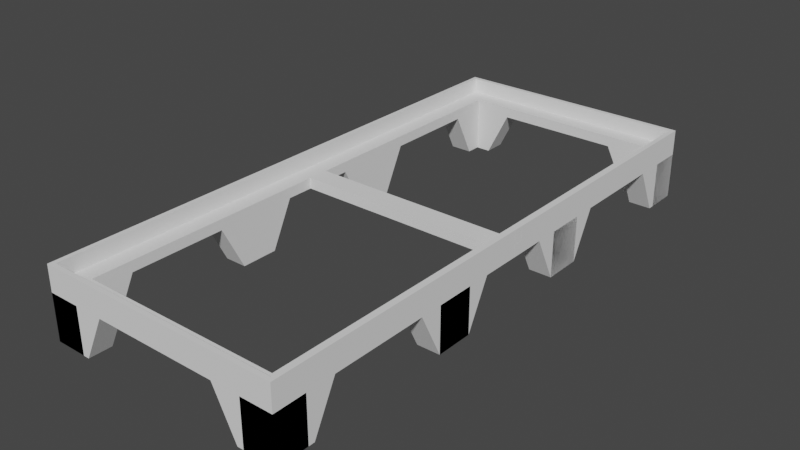 # Source: base.blend  (saved by Blender 2.82.7; exported with 4.5.12 LTS)
import bpy
from mathutils import Matrix  # noqa: F401  (used for matrix-valued properties, if any)

bpy.ops.wm.read_factory_settings(use_empty=True)
scene = bpy.context.scene
scene.name = 'Scene'

# ---- collections
col_collection = bpy.data.collections.new('Collection'); scene.collection.children.link(col_collection)

# ---- world
world_world = bpy.data.worlds.new('World'); scene.world = world_world
world_world.use_nodes = True; world_world.node_tree.nodes.clear()
_N = world_world.node_tree.nodes; _L = world_world.node_tree.links
n0 = _N.new('ShaderNodeOutputWorld'); n0.name = 'World Output'; n0.location = (300, 300)
n1 = _N.new('ShaderNodeBackground'); n1.name = 'Background'; n1.location = (10, 300)
n1.inputs[0].default_value = (0.05088, 0.05088, 0.05088, 1.0)
_L.new(n1.outputs[0], n0.inputs[0])
n0.is_active_output = True
world_world.color = (0.05088, 0.05088, 0.05088)
world_world.use_sun_shadow = False
world_world.sun_shadow_jitter_overblur = 0.0

# ---- meshes
me_cube_001 = bpy.data.meshes.new('Cube.001')
me_cube_001.from_pydata([(-0.963, -0.9837, -0.1765), (0.963, -0.9837, -0.1765), (-1.0, -1.0, -1.0), (-1.0, -1.0, 1.0), (1.0, -1.0, -1.0), (1.0, -1.0, 1.0), (-0.963, -0.9837, 1.0), (0.963, -0.9837, 1.0), (0.963, -0.963, 1.0), (-0.963, -2.98e-08, 1.0), (-0.963, -2.98e-08, -0.1765), (-1.0, 0.0, 1.0), (-1.0, 0.0, -1.0), (1.0, 0.0, 1.0), (0.963, -2.98e-08, -0.1765), (0.963, 2.98e-08, 1.0), (1.0, 0.0, -1.0), (-0.963, -0.01635, 0.2971), (-1.0, -0.01635, 0.2971), (-0.963, -0.03297, 0.2971), (-1.0, -0.03297, 0.2971), (-0.963, -0.03297, 0.2971), (-1.0, -0.03297, 0.2971), (-0.963, -2.98e-08, 0.2971), (-1.0, 0.0, 0.2971), (-0.963, -0.03297, -0.06176), (-1.0, -0.03297, -0.06176), (-0.963, -2.98e-08, -0.06176), (-1.0, 0.0, -0.06176), (-0.963, -0.03297, 0.6559), (-1.0, -0.03297, 0.6559), (-0.963, -0.01635, 0.6559), (-1.0, -0.01635, 0.6559), (1.0, -0.01635, 0.2971), (0.963, -0.01635, 0.2971), (1.0, -0.03297, 0.2971), (0.963, -0.03297, 0.2971), (1.0, -0.03297, 0.2971), (0.963, -0.03297, 0.2971), (1.0, 0.0, 0.2971), (0.963, -5.811e-09, 0.2971), (1.0, -0.03297, -0.06176), (0.963, -0.03297, -0.06176), (1.0, 0.0, -0.06176), (0.963, -2.399e-08, -0.06176), (1.0, -0.03297, 0.6559), (0.963, -0.03297, 0.6559), (1.0, -0.01635, 0.6559), (0.963, -0.01635, 0.6559), (1.0, -0.8638, -4.529), (1.0, -0.782, -1.0), (1.0, -1.0, -4.529), (1.0, -1.0, -1.0), (0.7407, -1.0, -4.529), (0.7407, -1.0, -1.0), (1.0, -0.8856, -4.529), (1.0, -0.8856, -1.0), (0.6914, -1.0, -4.529), (0.5062, -1.0, -1.0), (1.0, -1.0, -4.529), (1.0, -1.0, -1.0), (-0.6914, -1.0, -4.529), (-0.5062, -1.0, -1.0), (-1.0, -1.0, -4.529), (-1.0, -1.0, -1.0), (-1.0, -0.8856, -4.529), (-1.0, -0.8856, -1.0), (-0.7407, -1.0, -4.529), (-0.7407, -1.0, -1.0), (-1.0, -0.8638, -4.529), (-1.0, -0.782, -1.0), (-1.0, -1.0, -4.529), (-1.0, -1.0, -1.0), (-1.0, -0.218, -4.529), (-1.0, -0.1362, -1.0), (-1.0, -0.3542, -4.529), (-1.0, -0.3542, -1.0), (-1.0, -0.3542, -4.529), (-1.0, -0.436, -1.0), (-1.0, -0.218, -4.529), (-1.0, -0.218, -1.0), (1.0, -0.218, -4.529), (1.0, -0.1362, -1.0), (1.0, -0.3542, -4.529), (1.0, -0.3542, -1.0), (1.0, -0.3542, -4.529), (1.0, -0.436, -1.0), (1.0, -0.218, -4.529), (1.0, -0.218, -1.0), (0.8148, -0.9183, -0.1765), (0.8148, -0.9183, -1.0), (0.8148, -0.9183, -1.0), (0.8148, -0.9183, -1.0), (0.5062, -0.9183, -1.0), (0.6914, -0.9183, -4.529), (0.8148, -0.9183, -4.529), (0.8148, -0.9183, -4.529), (-0.8148, -0.9183, -0.1765), (-0.5062, -0.9183, -1.0), (-0.8148, -0.9183, -1.0), (-0.6914, -0.9183, -4.529), (-0.8148, -0.9183, -1.0), (-0.8148, -0.9183, -1.0), (-0.7407, -0.9183, -4.529), (-0.8148, -0.9183, -4.529), (-0.8148, -0.9183, -4.529), (-0.8148, -0.9001, -0.1765), (-0.8148, -0.3542, -1.0), (-0.8148, -0.3542, -4.529), (-0.8148, -0.218, -4.529), (-0.8148, -0.8856, -4.529), (-0.8148, -0.218, -4.529), (-0.8148, -0.436, -1.0), (-0.8148, -0.782, -1.0), (-0.8148, -0.8638, -4.529), (-0.8148, -0.3542, -4.529), (-0.8148, -6.954e-08, -0.1765), (-0.8148, 0.0, -1.0), (-0.8148, -0.1362, -1.0), (0.8148, -6.954e-08, -0.1765), (0.8148, 4.257e-08, -1.0), (0.8148, -0.1362, -1.0), (0.8148, -0.782, -1.0), (0.8148, -0.8638, -4.529), (0.8148, -0.436, -1.0), (0.8148, -0.3542, -4.529), (0.8148, -0.218, -4.529), (0.8148, -0.218, -4.529), (0.8148, -0.3542, -4.529), (0.8148, -3.166e-08, -1.0), (0.8148, -3.166e-08, -0.1765), (0.8148, -0.03815, -1.0), (0.8148, -0.03815, -0.1765), (-0.8148, 3.166e-08, -1.0), (-0.8148, 3.166e-08, -0.1765), (-0.8148, -0.03815, -1.0), (-0.8148, -0.03815, -0.1765)], [(98, 99), (90, 122), (95, 123), (118, 117), (109, 111), (118, 111)], [(0, 19, 29, 31, 9, 6), (1, 0, 6, 7), (2, 3, 30, 20, 18, 24, 22, 26, 28, 12), (4, 5, 3, 2), (5, 8, 7, 6, 3), (13, 15, 8, 5), (9, 11, 3, 6), (14, 119, 89, 97, 106, 0, 1), (12, 117, 101, 91, 120, 16, 4, 2), (13, 39, 40, 15), (10, 116, 117, 12, 28, 27), (15, 40, 34, 48, 46, 7, 8), (16, 43, 41, 37, 39, 13, 47, 33, 35, 5, 4), (9, 31, 17, 19, 0, 10, 27, 25, 21, 23), (19, 20, 30, 29), (23, 24, 11, 9), (25, 26, 22, 21), (32, 31, 29, 30), (24, 18, 32, 30, 3, 11), (26, 25, 27, 28), (35, 36, 46, 45), (41, 42, 38, 37), (44, 43, 16, 120, 119, 14), (34, 33, 47, 48), (33, 39, 40, 34), (7, 46, 36, 34, 40, 38, 42, 44, 14, 1), (48, 47, 45, 46), (5, 35, 45, 47, 13), (18, 17, 31, 32), (42, 41, 43, 44), (23, 17, 18, 24), (49, 50, 52, 51), (51, 52, 54, 53), (55, 56, 60, 59), (59, 60, 58, 57), (57, 58, 93, 94), (61, 62, 64, 63), (63, 64, 66, 65), (63, 65, 110, 105, 100, 61), (67, 68, 72, 71), (71, 72, 70, 69), (69, 70, 113, 114), (67, 71, 69, 114, 104, 103), (75, 76, 74, 73), (73, 74, 118, 109), (76, 107, 118, 74), (77, 78, 80, 79), (115, 109, 107), (79, 111, 115, 77), (81, 82, 84, 83), (124, 121, 127, 128), (83, 125, 126, 81), (87, 88, 86, 85), (86, 124, 128, 85), (57, 94, 96, 123, 49, 59), (109, 108, 75, 73), (128, 127, 87, 85), (92, 122, 123, 96), (118, 107, 109), (100, 98, 62, 61), (115, 112, 78, 77), (106, 116, 10, 0), (123, 122, 50, 49), (126, 121, 82, 81), (119, 120, 92, 89), (93, 92, 96, 94), (89, 92, 102, 97), (100, 105, 102, 98), (102, 105, 114, 113), (116, 97, 102, 117), (115, 107, 112), (129, 130, 132, 131), (131, 132, 136, 135), (135, 136, 134, 133), (133, 134, 130, 129), (131, 135, 133, 129), (136, 132, 130, 134)])
_uv = me_cube_001.uv_layers.new(name='UVMap')
_uv.uv.foreach_set('vector', [0.375, 0.0, 0.4665, 0.1208, 0.5358, 0.1208, 0.5358, 0.1229, 0.6023, 0.125, 0.6023, 0.0, 0.375, 0.75, 0.375, 1.0, 0.6023, 1.0, 0.6023, 0.75, 0.375, 0.0, 0.625, 0.0, 0.582, 0.1209, 0.5371, 0.1209, 0.5371, 0.123, 0.5371, 0.125, 0.5371, 0.1209, 0.4923, 0.1209, 0.4923, 0.125, 0.375, 0.125, 0.375, 0.75, 0.625, 0.75, 0.625, 1.0, 0.375, 1.0, 0.625, 0.75, 0.6296, 0.7454, 0.6296, 0.748, 0.8704, 0.748, 0.875, 0.75, 0.625, 0.625, 0.6296, 0.625, 0.6296, 0.7454, 0.625, 0.75, 0.8704, 0.625, 0.875, 0.625, 0.875, 0.75, 0.8704, 0.748, 0.375, 0.625, 0.3558, 0.625, 0.3558, 0.7417, 0.1442, 0.7417, 0.1442, 0.7394, 0.125, 0.75, 0.375, 0.75, 0.125, 0.625, 0.1481, 0.625, 0.1481, 0.7398, 0.3519, 0.7398, 0.3519, 0.625, 0.375, 0.625, 0.375, 0.75, 0.125, 0.75, 0.5425, 0.7559, 0.5126, 0.7559, 0.5126, 0.7603, 0.5425, 0.7603, 0.4925, 0.9897, 0.4925, 0.9721, 0.4575, 0.9721, 0.4575, 0.9941, 0.4974, 0.9941, 0.4974, 0.9897, 0.6023, 0.625, 0.4665, 0.625, 0.4665, 0.6271, 0.5358, 0.6271, 0.5358, 0.6292, 0.6023, 0.75, 0.6023, 0.7474, 0.375, 0.625, 0.4923, 0.625, 0.4923, 0.6291, 0.5371, 0.6291, 0.5371, 0.625, 0.625, 0.625, 0.582, 0.627, 0.5371, 0.627, 0.5371, 0.6291, 0.625, 0.75, 0.375, 0.75, 0.6023, 0.125, 0.5358, 0.1229, 0.4665, 0.1229, 0.4665, 0.1208, 0.375, 0.0, 0.375, 0.125, 0.3972, 0.125, 0.3972, 0.1208, 0.4665, 0.1208, 0.4665, 0.125, 0.375, 0.2812, 0.375, 0.4687, 0.625, 0.4687, 0.625, 0.2812, 0.5126, 0.9897, 0.5126, 0.9941, 0.5425, 0.9941, 0.5425, 0.9897, 0.1562, 0.5, 0.3437, 0.5, 0.5371, 0.1209, 0.4665, 0.1208, 0.6563, 0.75, 0.8438, 0.75, 0.8438, 0.5, 0.6563, 0.5, 0.5371, 0.125, 0.5371, 0.123, 0.582, 0.123, 0.582, 0.1209, 0.625, 0.0, 0.625, 0.125, 0.3437, 0.5, 0.1562, 0.5, 0.1562, 0.748, 0.3437, 0.748, 0.375, 0.2813, 0.375, 0.4688, 0.625, 0.4687, 0.625, 0.2813, 0.1563, 0.5, 0.3438, 0.5, 0.4665, 0.6292, 0.5371, 0.6291, 0.4974, 0.7603, 0.4974, 0.7559, 0.4575, 0.7559, 0.4575, 0.7779, 0.4925, 0.7779, 0.4925, 0.7603, 0.0, 0.0, 0.0, 0.0, 0.582, 0.627, 0.6563, 0.75, 0.0, 0.0, 0.0, 0.0, 0.0, 0.0, 0.0, 0.0, 0.6023, 0.75, 0.5358, 0.6292, 0.4665, 0.6292, 0.4665, 0.6271, 0.4665, 0.625, 0.4665, 0.6292, 0.3972, 0.6292, 0.3972, 0.625, 0.375, 0.625, 0.375, 0.75, 0.6563, 0.75, 0.8437, 0.75, 0.8437, 0.5, 0.6563, 0.5, 0.625, 0.75, 0.5371, 0.6291, 0.582, 0.6291, 0.582, 0.627, 0.625, 0.625, 0.5371, 0.123, 0.4665, 0.1229, 0.5358, 0.1229, 0.6563, 0.75, 0.3438, 0.5, 0.1563, 0.5, 0.1563, 0.748, 0.3438, 0.748, 0.0, 0.0, 0.0, 0.0, 0.0, 0.0, 0.0, 0.0, 0.375, 0.0, 0.625, 0.0, 0.625, 0.25, 0.375, 0.25, 0.375, 0.25, 0.625, 0.25, 0.625, 0.5, 0.375, 0.5, 0.375, 0.25, 0.625, 0.25, 0.625, 0.5, 0.375, 0.5, 0.375, 0.5, 0.625, 0.5, 0.625, 0.75, 0.375, 0.75, 0.375, 0.75, 0.625, 0.75, 0.625, 0.9286, 0.375, 0.9286, 0.375, 0.0, 0.625, 0.0, 0.625, 0.25, 0.375, 0.25, 0.375, 0.25, 0.625, 0.25, 0.625, 0.5, 0.375, 0.5, 0.125, 0.5, 0.375, 0.5, 0.375, 0.65, 0.3036, 0.65, 0.3036, 0.75, 0.125, 0.75, 0.375, 0.25, 0.625, 0.25, 0.625, 0.5, 0.375, 0.5, 0.375, 0.5, 0.625, 0.5, 0.625, 0.75, 0.375, 0.75, 0.375, 0.75, 0.625, 0.75, 0.625, 0.9286, 0.375, 0.9286, 0.125, 0.5, 0.375, 0.5, 0.375, 0.75, 0.1964, 0.75, 0.1964, 0.65, 0.125, 0.65, 0.375, 0.5, 0.625, 0.5, 0.625, 0.75, 0.375, 0.75, 0.375, 0.75, 0.625, 0.75, 0.625, 0.9286, 0.375, 0.9286, 0.625, 0.5, 0.8036, 0.5, 0.8036, 0.75, 0.625, 0.75, 0.375, 0.0, 0.625, 0.0, 0.625, 0.25, 0.375, 0.25, 0.375, 0.8214, 0.375, 0.9286, 0.0, 0.0, 0.125, 0.5, 0.3036, 0.5, 0.3036, 0.75, 0.125, 0.75, 0.375, 0.0, 0.625, 0.0, 0.625, 0.25, 0.375, 0.25, 0.0, 0.0, 0.0, 0.0, 0.1964, 0.5, 0.1964, 0.75, 0.125, 0.5, 0.3036, 0.5, 0.3036, 0.75, 0.125, 0.75, 0.375, 0.5, 0.625, 0.5, 0.625, 0.75, 0.375, 0.75, 0.625, 0.75, 0.0, 0.0, 0.1964, 0.75, 0.375, 0.75, 0.375, 0.75, 0.375, 0.9286, 0.1964, 0.65, 0.375, 0.8214, 0.375, 1.0, 0.375, 0.5, 0.1964, 0.75, 0.1964, 0.5, 0.375, 0.5, 0.375, 0.75, 0.1964, 0.75, 0.1964, 0.5, 0.375, 0.5, 0.375, 0.75, 0.0, 0.0, 0.625, 0.8214, 0.375, 0.8214, 0.0, 0.0, 0.8036, 0.75, 0.8036, 0.5, 0.375, 0.9286, 0.375, 0.8214, 0.625, 0.8214, 0.625, 1.0, 0.375, 1.0, 0.375, 0.8214, 0.625, 0.8214, 0.625, 1.0, 0.375, 1.0, 0.1442, 0.7394, 0.1442, 0.625, 0.125, 0.625, 0.125, 0.75, 0.375, 0.8214, 0.625, 0.8214, 0.625, 1.0, 0.375, 1.0, 0.375, 0.8214, 0.625, 0.8214, 0.625, 1.0, 0.375, 1.0, 0.4925, 0.7779, 0.4575, 0.7779, 0.0, 0.0, 0.3558, 0.7417, 0.625, 0.9286, 0.0, 0.0, 0.1964, 0.65, 0.375, 0.9286, 0.3558, 0.7417, 0.0, 0.0, 0.0, 0.0, 0.1442, 0.7417, 0.3036, 0.75, 0.3036, 0.65, 0.0, 0.0, 0.625, 0.8214, 0.0, 0.0, 0.3036, 0.65, 0.375, 0.9286, 0.625, 0.9286, 0.4925, 0.9721, 0.1442, 0.7417, 0.0, 0.0, 0.4575, 0.9721, 0.375, 0.8214, 0.0, 0.0, 0.625, 0.8214, 0.375, 0.0, 0.625, 0.0, 0.625, 0.25, 0.375, 0.25, 0.375, 0.25, 0.625, 0.25, 0.625, 0.5, 0.375, 0.5, 0.375, 0.5, 0.625, 0.5, 0.625, 0.75, 0.375, 0.75, 0.375, 0.75, 0.625, 0.75, 0.625, 1.0, 0.375, 1.0, 0.125, 0.5, 0.375, 0.5, 0.375, 0.75, 0.125, 0.75, 0.625, 0.5, 0.875, 0.5, 0.875, 0.75, 0.625, 0.75])
me_cube_001.use_remesh_fix_poles = True
me_cube_001.use_remesh_preserve_attributes = False
me_cube_001.use_mirror_vertex_groups = False
me_cube_001.update()
me_cube_007 = bpy.data.meshes.new('Cube.007')
me_cube_007.from_pydata([(-1.0, -1.0, -1.0), (-1.0, -1.0, 1.0), (-1.0, 1.0, -1.0), (-1.0, 1.0, 1.0), (1.0, -1.0, -1.0), (1.0, -1.0, 1.0), (1.0, 1.0, -1.0), (1.0, 1.0, 1.0), (-1.227, -17.57, -9.571), (-1.227, -21.86, -1.0), (-1.227, -10.43, -9.571), (-1.227, -10.43, -1.0), (-1.227, -10.43, -9.571), (-1.227, -6.143, -1.0), (-1.227, -17.57, -9.571), (-1.227, -17.57, -1.0), (-0.8485, -51.43, -9.571), (-0.6212, -51.43, -1.0), (-1.227, -51.43, -9.571), (-1.227, -51.43, -1.0), (-1.227, -45.43, -9.571), (-1.227, -45.43, -1.0), (-0.9091, -51.43, -9.571), (-0.9091, -51.43, -1.0), (-1.227, -44.29, -9.571), (-1.227, -40.0, -1.0), (-1.227, -51.43, -9.571), (-1.227, -51.43, -1.0), (1.227, -44.29, -9.571), (1.227, -40.0, -1.0), (1.227, -51.43, -9.571), (1.227, -51.43, -1.0), (0.9091, -51.43, -9.571), (0.9091, -51.43, -1.0), (1.227, -45.43, -9.571), (1.227, -45.43, -1.0), (0.8485, -51.43, -9.571), (0.6212, -51.43, -1.0), (1.227, -51.43, -9.571), (1.227, -51.43, -1.0), (1.227, -17.57, -9.571), (1.227, -21.86, -1.0), (1.227, -10.43, -9.571), (1.227, -10.43, -1.0), (1.227, -10.43, -9.571), (1.227, -6.143, -1.0), (1.227, -17.57, -9.571), (1.227, -17.57, -1.0), (1.182, 1.0, 1.286), (1.182, 1.0, 2.143), (1.182, 2.714, 1.286), (1.182, 2.714, 2.143), (1.227, 1.0, 1.286), (1.227, 1.0, 2.143), (1.227, 2.714, 1.286), (1.227, 2.714, 2.143), (1.182, 1.857, 2.143), (1.182, 1.857, 3.0), (1.182, 2.714, 2.143), (1.182, 2.714, 3.0), (1.227, 1.857, 2.143), (1.227, 1.857, 3.0), (1.227, 2.714, 2.143), (1.227, 2.714, 3.0), (-1.227, 1.0, 1.286), (-1.227, 1.0, 2.143), (-1.227, 2.714, 1.286), (-1.227, 2.714, 2.143), (-1.182, 1.0, 1.286), (-1.182, 1.0, 2.143), (-1.182, 2.714, 1.286), (-1.182, 2.714, 2.143), (-1.227, 1.857, 2.143), (-1.227, 1.857, 3.0), (-1.227, 2.714, 2.143), (-1.227, 2.714, 3.0), (-1.182, 1.857, 2.143), (-1.182, 1.857, 3.0), (-1.182, 2.714, 2.143), (-1.182, 2.714, 3.0), (-1.182, -50.57, 1.0), (1.182, -50.57, 1.0), (-1.227, -51.43, -1.0), (-1.227, -51.43, 3.857), (1.227, -51.43, -1.0), (1.227, -51.43, 3.857), (-1.182, -50.57, 3.857), (1.182, -50.57, 3.857), (1.182, -49.49, 3.857), (-1.182, 1.0, 3.857), (-1.182, 1.0, 1.0), (-1.227, 1.0, 3.857), (-1.227, 1.0, -1.0), (1.227, 1.0, 3.857), (1.182, 1.0, 1.0), (1.182, 1.0, 3.857), (1.227, 1.0, -1.0), (1.0, -10.43, -4.664), (1.0, -10.43, -9.571), (1.0, -17.57, -9.571), (1.0, -7.735, -4.184), (1.0, -10.43, -9.571), (1.0, -17.57, -9.571), (1.0, -41.22, -3.449), (1.0, -44.29, -9.571), (1.0, -40.0, -1.0), (1.0, 1.0, -1.0), (1.0, -47.14, -9.571), (1.0, -10.43, -1.0), (1.0, -47.14, -1.0), (1.0, -47.14, -1.0), (1.0, -47.14, -9.571), (1.0, -21.86, -1.0), (1.0, -17.57, -1.0), (1.0, -47.14, -1.0), (1.0, -6.143, -1.0), (1.0, -47.14, 1.0), (1.0, 1.0, 1.0), (-1.0, 1.0, -1.0), (-1.0, 1.0, 1.0), (-1.0, -6.143, -1.0), (-1.0, -47.14, -1.0), (-1.0, -47.14, 1.0), (-1.0, -46.19, 1.0), (-1.0, -47.14, -1.0), (-1.0, -47.14, -9.571), (-1.0, -17.57, -9.571), (-1.0, -10.43, -9.571), (-1.0, -21.86, -1.0), (-1.0, -10.43, -1.0), (-1.0, -17.57, -1.0), (-1.0, -10.43, -9.571), (-1.0, -17.57, -9.571), (-1.0, -40.0, -1.0), (-1.0, -44.29, -9.571), (-1.0, -47.14, -1.0), (-1.0, -47.14, -9.571), (-0.6212, -47.14, -1.0), (-0.8485, -47.14, -9.571), (0.8485, -47.14, -9.571), (0.6212, -47.14, -1.0)], [(110, 105), (124, 137), (125, 138), (107, 139), (112, 105)], [(0, 1, 3, 2), (2, 3, 7, 6), (6, 7, 5, 4), (4, 5, 1, 0), (2, 6, 4, 0), (7, 3, 1, 5), (8, 9, 11, 10), (10, 11, 129, 127), (10, 127, 126, 8), (14, 15, 13, 12), (12, 13, 120, 131), (15, 130, 120, 13), (16, 17, 19, 18), (18, 19, 21, 20), (22, 23, 27, 26), (26, 27, 25, 24), (24, 25, 133, 134), (28, 29, 31, 30), (30, 31, 33, 32), (34, 35, 39, 38), (38, 39, 37, 36), (36, 37, 140, 139), (42, 43, 41, 40), (40, 41, 112, 99), (43, 108, 112, 41), (44, 45, 47, 46), (46, 47, 113, 102), (46, 102, 101, 44), (48, 49, 51, 50), (50, 51, 55, 54), (54, 55, 53, 52), (52, 53, 49, 48), (50, 54, 52, 48), (55, 51, 49, 53), (56, 57, 59, 58), (58, 59, 63, 62), (62, 63, 61, 60), (60, 61, 57, 56), (58, 62, 60, 56), (63, 59, 57, 61), (64, 65, 67, 66), (66, 67, 71, 70), (70, 71, 69, 68), (68, 69, 65, 64), (66, 70, 68, 64), (71, 67, 65, 69), (72, 73, 75, 74), (74, 75, 79, 78), (78, 79, 77, 76), (76, 77, 73, 72), (74, 78, 76, 72), (79, 75, 73, 77), (80, 90, 89, 86), (81, 80, 86, 87), (82, 83, 91, 92), (84, 85, 83, 82), (85, 88, 87, 86, 83), (93, 95, 88, 85), (89, 91, 83, 86), (94, 117, 116, 122, 123, 80, 81), (92, 118, 121, 109, 106, 96, 84, 82), (93, 96, 106, 117, 94, 95), (90, 119, 118, 92, 91, 89), (95, 94, 81, 87, 88), (96, 93, 85, 84), (104, 103, 105, 29, 28), (128, 129, 11, 9), (131, 132, 14, 12), (115, 113, 47, 45), (123, 119, 90, 80), (132, 130, 15, 14), (138, 137, 17, 16), (126, 128, 9, 8), (101, 100, 115, 45, 44), (99, 98, 42, 40), (98, 97, 108, 43, 42), (117, 106, 114, 116), (112, 115, 101, 102), (114, 105, 104, 111), (114, 111, 139, 140), (116, 114, 135, 122), (135, 137, 138, 136), (133, 135, 136, 134), (119, 122, 135, 118), (131, 120, 128, 132)])
_uv = me_cube_007.uv_layers.new(name='UVMap')
_uv.uv.foreach_set('vector', [0.375, 0.0, 0.625, 0.0, 0.625, 0.25, 0.375, 0.25, 0.375, 0.25, 0.625, 0.25, 0.625, 0.5, 0.375, 0.5, 0.375, 0.5, 0.625, 0.5, 0.625, 0.75, 0.375, 0.75, 0.375, 0.75, 0.625, 0.75, 0.625, 1.0, 0.375, 1.0, 0.125, 0.5, 0.375, 0.5, 0.375, 0.75, 0.125, 0.75, 0.625, 0.5, 0.875, 0.5, 0.875, 0.75, 0.625, 0.75, 0.375, 0.0, 0.625, 0.0, 0.625, 0.25, 0.375, 0.25, 0.375, 0.25, 0.625, 0.25, 0.625, 0.4286, 0.375, 0.4286, 0.125, 0.5, 0.3036, 0.5, 0.3036, 0.75, 0.125, 0.75, 0.375, 0.5, 0.625, 0.5, 0.625, 0.75, 0.375, 0.75, 0.375, 0.75, 0.625, 0.75, 0.625, 0.9286, 0.375, 0.9286, 0.625, 0.5, 0.8036, 0.5, 0.8036, 0.75, 0.625, 0.75, 0.375, 0.0, 0.625, 0.0, 0.625, 0.25, 0.375, 0.25, 0.375, 0.25, 0.625, 0.25, 0.625, 0.5, 0.375, 0.5, 0.375, 0.25, 0.625, 0.25, 0.625, 0.5, 0.375, 0.5, 0.375, 0.5, 0.625, 0.5, 0.625, 0.75, 0.375, 0.75, 0.375, 0.75, 0.625, 0.75, 0.625, 0.9286, 0.375, 0.9286, 0.375, 0.0, 0.625, 0.0, 0.625, 0.25, 0.375, 0.25, 0.375, 0.25, 0.625, 0.25, 0.625, 0.5, 0.375, 0.5, 0.375, 0.25, 0.625, 0.25, 0.625, 0.5, 0.375, 0.5, 0.375, 0.5, 0.625, 0.5, 0.625, 0.75, 0.375, 0.75, 0.375, 0.75, 0.625, 0.75, 0.625, 0.9286, 0.375, 0.9286, 0.375, 0.5, 0.625, 0.5, 0.625, 0.75, 0.375, 0.75, 0.375, 0.75, 0.625, 0.75, 0.625, 0.9286, 0.375, 0.9286, 0.625, 0.5, 0.8036, 0.5, 0.8036, 0.75, 0.625, 0.75, 0.375, 0.0, 0.625, 0.0, 0.625, 0.25, 0.375, 0.25, 0.375, 0.25, 0.625, 0.25, 0.625, 0.4286, 0.375, 0.4286, 0.125, 0.5, 0.3036, 0.5, 0.3036, 0.75, 0.125, 0.75, 0.375, 0.0, 0.625, 0.0, 0.625, 0.25, 0.375, 0.25, 0.375, 0.25, 0.625, 0.25, 0.625, 0.5, 0.375, 0.5, 0.375, 0.5, 0.625, 0.5, 0.625, 0.75, 0.375, 0.75, 0.375, 0.75, 0.625, 0.75, 0.625, 1.0, 0.375, 1.0, 0.125, 0.5, 0.375, 0.5, 0.375, 0.75, 0.125, 0.75, 0.625, 0.5, 0.875, 0.5, 0.875, 0.75, 0.625, 0.75, 0.375, 0.0, 0.625, 0.0, 0.625, 0.25, 0.375, 0.25, 0.375, 0.25, 0.625, 0.25, 0.625, 0.5, 0.375, 0.5, 0.375, 0.5, 0.625, 0.5, 0.625, 0.75, 0.375, 0.75, 0.375, 0.75, 0.625, 0.75, 0.625, 1.0, 0.375, 1.0, 0.125, 0.5, 0.375, 0.5, 0.375, 0.75, 0.125, 0.75, 0.625, 0.5, 0.875, 0.5, 0.875, 0.75, 0.625, 0.75, 0.375, 0.0, 0.625, 0.0, 0.625, 0.25, 0.375, 0.25, 0.375, 0.25, 0.625, 0.25, 0.625, 0.5, 0.375, 0.5, 0.375, 0.5, 0.625, 0.5, 0.625, 0.75, 0.375, 0.75, 0.375, 0.75, 0.625, 0.75, 0.625, 1.0, 0.375, 1.0, 0.125, 0.5, 0.375, 0.5, 0.375, 0.75, 0.125, 0.75, 0.625, 0.5, 0.875, 0.5, 0.875, 0.75, 0.625, 0.75, 0.375, 0.0, 0.625, 0.0, 0.625, 0.25, 0.375, 0.25, 0.375, 0.25, 0.625, 0.25, 0.625, 0.5, 0.375, 0.5, 0.375, 0.5, 0.625, 0.5, 0.625, 0.75, 0.375, 0.75, 0.375, 0.75, 0.625, 0.75, 0.625, 1.0, 0.375, 1.0, 0.125, 0.5, 0.375, 0.5, 0.375, 0.75, 0.125, 0.75, 0.625, 0.5, 0.875, 0.5, 0.875, 0.75, 0.625, 0.75, 0.375, 0.0, 0.375, 0.125, 0.6023, 0.125, 0.6023, 0.0, 0.375, 0.75, 0.375, 1.0, 0.6023, 1.0, 0.6023, 0.75, 0.375, 0.0, 0.625, 0.0, 0.625, 0.125, 0.375, 0.125, 0.375, 0.75, 0.625, 0.75, 0.625, 1.0, 0.375, 1.0, 0.625, 0.75, 0.6296, 0.7454, 0.6296, 0.748, 0.8704, 0.748, 0.875, 0.75, 0.625, 0.625, 0.6296, 0.625, 0.6296, 0.7454, 0.625, 0.75, 0.8704, 0.625, 0.875, 0.625, 0.875, 0.75, 0.8704, 0.748, 0.375, 0.625, 0.3558, 0.625, 0.3558, 0.7417, 0.1442, 0.7417, 0.1442, 0.7394, 0.125, 0.75, 0.375, 0.75, 0.125, 0.625, 0.1481, 0.625, 0.1481, 0.7398, 0.3519, 0.7398, 0.3519, 0.625, 0.375, 0.625, 0.375, 0.75, 0.125, 0.75, 0.5425, 0.7559, 0.4575, 0.7559, 0.4575, 0.7779, 0.4925, 0.7779, 0.4925, 0.7603, 0.5425, 0.7603, 0.4925, 0.9897, 0.4925, 0.9721, 0.4575, 0.9721, 0.4575, 0.9941, 0.5425, 0.9941, 0.5425, 0.9897, 0.6023, 0.625, 0.375, 0.625, 0.375, 0.75, 0.6023, 0.75, 0.6023, 0.7474, 0.375, 0.625, 0.625, 0.625, 0.625, 0.75, 0.375, 0.75, 0.375, 0.8214, 0.5536, 0.8214, 0.625, 0.8214, 0.625, 1.0, 0.375, 1.0, 0.6964, 0.75, 0.6964, 0.5, 0.875, 0.5, 0.875, 0.75, 0.1964, 0.75, 0.1964, 0.5, 0.375, 0.5, 0.375, 0.75, 0.6964, 0.75, 0.6964, 0.5, 0.875, 0.5, 0.875, 0.75, 0.1442, 0.7394, 0.1442, 0.625, 0.125, 0.625, 0.125, 0.75, 0.375, 0.3214, 0.625, 0.3214, 0.625, 0.5, 0.375, 0.5, 0.375, 0.8214, 0.625, 0.8214, 0.625, 1.0, 0.375, 1.0, 0.375, 0.8214, 0.625, 0.8214, 0.625, 1.0, 0.375, 1.0, 0.375, 0.8214, 0.5321, 0.8214, 0.625, 0.8214, 0.625, 1.0, 0.375, 1.0, 0.1964, 0.75, 0.1964, 0.5, 0.375, 0.5, 0.375, 0.75, 0.375, 0.3214, 0.5181, 0.3214, 0.625, 0.3214, 0.625, 0.5, 0.375, 0.5, 0.3558, 0.625, 0.4575, 0.7779, 0.0, 0.0, 0.3558, 0.7417, 0.0, 0.0, 0.0, 0.0, 0.3036, 0.75, 0.3036, 0.5, 0.0, 0.0, 0.0, 0.0, 0.3036, 0.75, 0.3036, 0.65, 0.0, 0.0, 0.3036, 0.65, 0.375, 0.9286, 0.625, 0.9286, 0.3558, 0.7417, 0.0, 0.0, 0.0, 0.0, 0.1442, 0.7417, 0.0, 0.0, 0.625, 0.8214, 0.375, 0.8214, 0.0, 0.0, 0.8036, 0.75, 0.8036, 0.5938, 0.0, 0.0, 0.1964, 0.75, 0.4925, 0.9721, 0.1442, 0.7417, 0.0, 0.0, 0.4575, 0.9721, 0.1964, 0.75, 0.625, 0.9286, 0.0, 0.0, 0.1964, 0.5])
me_cube_007.use_remesh_fix_poles = True
me_cube_007.use_remesh_preserve_attributes = False
me_cube_007.use_mirror_vertex_groups = False
me_cube_007.update()

# ---- objects
ob_half1 = bpy.data.objects.new('half1', me_cube_001)
ob_half2 = bpy.data.objects.new('half2', me_cube_007)

# ---- transforms, parenting, visibility, modifiers, constraints
ob_half1.location = (0.0, 0.0, 0.0)
ob_half1.rotation_euler = (0.0, 0.0, 3.142)
ob_half1.scale = (81.0, 183.5, 8.5)
ob_half1.lineart.crease_threshold = 0.0
ob_half2.location = (0.0, -3.5, -5.0)
ob_half2.scale = (66.0, 3.5, 3.5)
ob_half2.lineart.crease_threshold = 0.0

# ---- collection membership
col_collection.objects.link(ob_half1)
col_collection.objects.link(ob_half2)

# ---- scene / render settings (as saved in the file)
scene.frame_start = 1; scene.frame_end = 250; scene.frame_set(230)
scene.render.engine = 'BLENDER_EEVEE_NEXT'
scene.cycles.use_denoising = False
scene.cycles.samples = 128
scene.cycles.sampling_pattern = 'TABULATED_SOBOL'
scene.cycles.use_adaptive_sampling = False
scene.cycles.use_light_tree = False
scene.view_settings.view_transform = 'Filmic'
bpy.context.view_layer.update()

# ---- added for rendering (the .blend has no active camera and no usable light): camera, sun
cam_auto = bpy.data.cameras.new('AutoCamera')
cam_auto.lens = 50.0
cam_auto.sensor_width = 36.0
cam_auto.clip_end = 6558.51
ob_auto_camera = bpy.data.objects.new('AutoCamera', cam_auto)
scene.collection.objects.link(ob_auto_camera)
ob_auto_camera.location = (373.706, -448.447, 283.965)
ob_auto_camera.rotation_euler = (1.09748, -7.21219e-08, 0.694738)
scene.camera = ob_auto_camera
light_auto_sun = bpy.data.lights.new('AutoSun', 'SUN')
light_auto_sun.energy = 3.0
light_auto_sun.angle = 0.0523599
ob_auto_sun = bpy.data.objects.new('AutoSun', light_auto_sun)
scene.collection.objects.link(ob_auto_sun)
ob_auto_sun.rotation_euler = (0.872665, 0.174533, 0.523599)
bpy.context.view_layer.update()

